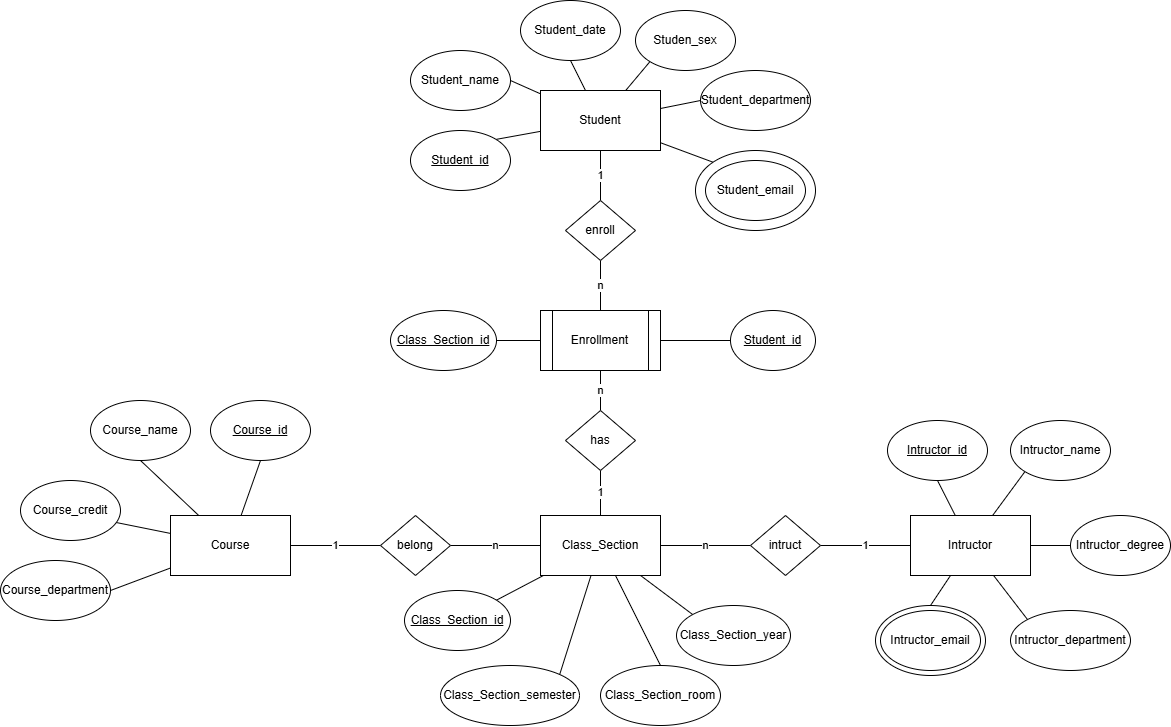

The diagram above was exported from draw.io. Its source (the exported page's mxGraphModel, read from the mxfile embedded in the PNG):
<mxGraphModel dx="2359" dy="860" grid="1" gridSize="10" guides="1" tooltips="1" connect="1" arrows="1" fold="1" page="1" pageScale="1" pageWidth="827" pageHeight="1169" math="0" shadow="0">
  <root>
    <mxCell id="0" />
    <mxCell id="1" parent="0" />
    <mxCell id="m4UcEh6benMVJSaSLJCo-23" edge="1" parent="1" source="m4UcEh6benMVJSaSLJCo-1" style="rounded=0;orthogonalLoop=1;jettySize=auto;html=1;entryX=1;entryY=0;entryDx=0;entryDy=0;endArrow=none;endFill=0;" target="m4UcEh6benMVJSaSLJCo-20">
      <mxGeometry relative="1" as="geometry" />
    </mxCell>
    <mxCell id="m4UcEh6benMVJSaSLJCo-24" edge="1" parent="1" source="m4UcEh6benMVJSaSLJCo-1" style="rounded=0;orthogonalLoop=1;jettySize=auto;html=1;entryX=1;entryY=0.5;entryDx=0;entryDy=0;endArrow=none;endFill=0;" target="m4UcEh6benMVJSaSLJCo-19">
      <mxGeometry relative="1" as="geometry" />
    </mxCell>
    <mxCell id="m4UcEh6benMVJSaSLJCo-25" edge="1" parent="1" source="m4UcEh6benMVJSaSLJCo-1" style="rounded=0;orthogonalLoop=1;jettySize=auto;html=1;entryX=0.5;entryY=1;entryDx=0;entryDy=0;endArrow=none;endFill=0;" target="m4UcEh6benMVJSaSLJCo-18">
      <mxGeometry relative="1" as="geometry" />
    </mxCell>
    <mxCell id="m4UcEh6benMVJSaSLJCo-27" edge="1" parent="1" source="m4UcEh6benMVJSaSLJCo-1" style="rounded=0;orthogonalLoop=1;jettySize=auto;html=1;entryX=0;entryY=0.5;entryDx=0;entryDy=0;endArrow=none;endFill=0;" target="m4UcEh6benMVJSaSLJCo-16">
      <mxGeometry relative="1" as="geometry" />
    </mxCell>
    <mxCell id="m4UcEh6benMVJSaSLJCo-28" edge="1" parent="1" source="m4UcEh6benMVJSaSLJCo-1" style="rounded=0;orthogonalLoop=1;jettySize=auto;html=1;entryX=0;entryY=0;entryDx=0;entryDy=0;endArrow=none;endFill=0;" target="m4UcEh6benMVJSaSLJCo-17">
      <mxGeometry relative="1" as="geometry" />
    </mxCell>
    <mxCell id="m4UcEh6benMVJSaSLJCo-30" edge="1" parent="1" source="m4UcEh6benMVJSaSLJCo-1" style="rounded=0;orthogonalLoop=1;jettySize=auto;html=1;entryX=0.5;entryY=0;entryDx=0;entryDy=0;endArrow=none;endFill=0;" target="m4UcEh6benMVJSaSLJCo-9" value="1">
      <mxGeometry relative="1" as="geometry" />
    </mxCell>
    <mxCell id="m4UcEh6benMVJSaSLJCo-1" parent="1" style="rounded=0;whiteSpace=wrap;html=1;" value="Student" vertex="1">
      <mxGeometry height="60" width="120" x="480" y="100" as="geometry" />
    </mxCell>
    <mxCell id="m4UcEh6benMVJSaSLJCo-41" edge="1" parent="1" source="m4UcEh6benMVJSaSLJCo-4" style="orthogonalLoop=1;jettySize=auto;html=1;entryX=0.5;entryY=1;entryDx=0;entryDy=0;endArrow=none;endFill=0;" target="m4UcEh6benMVJSaSLJCo-37">
      <mxGeometry relative="1" as="geometry" />
    </mxCell>
    <mxCell id="m4UcEh6benMVJSaSLJCo-42" edge="1" parent="1" source="m4UcEh6benMVJSaSLJCo-4" style="edgeStyle=none;orthogonalLoop=1;jettySize=auto;html=1;entryX=0.5;entryY=1;entryDx=0;entryDy=0;endArrow=none;endFill=0;" target="m4UcEh6benMVJSaSLJCo-38">
      <mxGeometry relative="1" as="geometry" />
    </mxCell>
    <mxCell id="m4UcEh6benMVJSaSLJCo-44" edge="1" parent="1" source="m4UcEh6benMVJSaSLJCo-4" style="edgeStyle=none;orthogonalLoop=1;jettySize=auto;html=1;entryX=1;entryY=0.5;entryDx=0;entryDy=0;endArrow=none;endFill=0;" target="m4UcEh6benMVJSaSLJCo-40">
      <mxGeometry relative="1" as="geometry" />
    </mxCell>
    <mxCell id="m4UcEh6benMVJSaSLJCo-51" edge="1" parent="1" source="m4UcEh6benMVJSaSLJCo-4" style="edgeStyle=none;orthogonalLoop=1;jettySize=auto;html=1;entryX=0;entryY=0.5;entryDx=0;entryDy=0;endArrow=none;endFill=0;" target="m4UcEh6benMVJSaSLJCo-50" value="1">
      <mxGeometry relative="1" as="geometry">
        <mxPoint x="290" y="560" as="targetPoint" />
      </mxGeometry>
    </mxCell>
    <mxCell id="m4UcEh6benMVJSaSLJCo-4" parent="1" style="rounded=0;whiteSpace=wrap;html=1;" value="Course" vertex="1">
      <mxGeometry height="60" width="120" x="110" y="525" as="geometry" />
    </mxCell>
    <mxCell id="m4UcEh6benMVJSaSLJCo-48" edge="1" parent="1" source="m4UcEh6benMVJSaSLJCo-5" style="edgeStyle=none;orthogonalLoop=1;jettySize=auto;html=1;entryX=1;entryY=0.5;entryDx=0;entryDy=0;endArrow=none;endFill=0;" target="m4UcEh6benMVJSaSLJCo-13" value="1">
      <mxGeometry relative="1" as="geometry" />
    </mxCell>
    <mxCell id="m4UcEh6benMVJSaSLJCo-60" edge="1" parent="1" source="m4UcEh6benMVJSaSLJCo-5" style="edgeStyle=none;orthogonalLoop=1;jettySize=auto;html=1;entryX=0.5;entryY=1;entryDx=0;entryDy=0;endArrow=none;endFill=0;" target="m4UcEh6benMVJSaSLJCo-53">
      <mxGeometry relative="1" as="geometry" />
    </mxCell>
    <mxCell id="m4UcEh6benMVJSaSLJCo-61" edge="1" parent="1" source="m4UcEh6benMVJSaSLJCo-5" style="edgeStyle=none;orthogonalLoop=1;jettySize=auto;html=1;entryX=0;entryY=1;entryDx=0;entryDy=0;endArrow=none;endFill=0;" target="m4UcEh6benMVJSaSLJCo-54">
      <mxGeometry relative="1" as="geometry" />
    </mxCell>
    <mxCell id="m4UcEh6benMVJSaSLJCo-62" edge="1" parent="1" source="m4UcEh6benMVJSaSLJCo-5" style="edgeStyle=none;orthogonalLoop=1;jettySize=auto;html=1;entryX=0;entryY=0.5;entryDx=0;entryDy=0;endArrow=none;endFill=0;" target="m4UcEh6benMVJSaSLJCo-55">
      <mxGeometry relative="1" as="geometry" />
    </mxCell>
    <mxCell id="m4UcEh6benMVJSaSLJCo-63" edge="1" parent="1" source="m4UcEh6benMVJSaSLJCo-5" style="edgeStyle=none;orthogonalLoop=1;jettySize=auto;html=1;entryX=0;entryY=0;entryDx=0;entryDy=0;endArrow=none;endFill=0;" target="m4UcEh6benMVJSaSLJCo-56">
      <mxGeometry relative="1" as="geometry" />
    </mxCell>
    <mxCell id="m4UcEh6benMVJSaSLJCo-64" edge="1" parent="1" source="m4UcEh6benMVJSaSLJCo-5" style="edgeStyle=none;orthogonalLoop=1;jettySize=auto;html=1;entryX=0.5;entryY=0;entryDx=0;entryDy=0;endArrow=none;endFill=0;" target="m4UcEh6benMVJSaSLJCo-57">
      <mxGeometry relative="1" as="geometry" />
    </mxCell>
    <mxCell id="m4UcEh6benMVJSaSLJCo-5" parent="1" style="rounded=0;whiteSpace=wrap;html=1;" value="Intructor" vertex="1">
      <mxGeometry height="60" width="120" x="850" y="525" as="geometry" />
    </mxCell>
    <mxCell id="m4UcEh6benMVJSaSLJCo-33" edge="1" parent="1" source="m4UcEh6benMVJSaSLJCo-6" style="rounded=0;orthogonalLoop=1;jettySize=auto;html=1;entryX=0.5;entryY=1;entryDx=0;entryDy=0;endArrow=none;endFill=0;" target="m4UcEh6benMVJSaSLJCo-10" value="1">
      <mxGeometry relative="1" as="geometry">
        <mxPoint x="540" y="500" as="targetPoint" />
      </mxGeometry>
    </mxCell>
    <mxCell id="m4UcEh6benMVJSaSLJCo-52" edge="1" parent="1" source="m4UcEh6benMVJSaSLJCo-6" style="edgeStyle=none;orthogonalLoop=1;jettySize=auto;html=1;entryX=1;entryY=0.5;entryDx=0;entryDy=0;endArrow=none;endFill=0;" target="m4UcEh6benMVJSaSLJCo-50" value="n">
      <mxGeometry relative="1" as="geometry" />
    </mxCell>
    <mxCell id="m4UcEh6benMVJSaSLJCo-73" edge="1" parent="1" source="m4UcEh6benMVJSaSLJCo-6" style="edgeStyle=none;orthogonalLoop=1;jettySize=auto;html=1;entryX=0;entryY=0;entryDx=0;entryDy=0;endArrow=none;endFill=0;" target="m4UcEh6benMVJSaSLJCo-70">
      <mxGeometry relative="1" as="geometry" />
    </mxCell>
    <mxCell id="m4UcEh6benMVJSaSLJCo-74" edge="1" parent="1" source="m4UcEh6benMVJSaSLJCo-6" style="edgeStyle=none;orthogonalLoop=1;jettySize=auto;html=1;entryX=0.5;entryY=0;entryDx=0;entryDy=0;endArrow=none;endFill=0;" target="m4UcEh6benMVJSaSLJCo-71">
      <mxGeometry relative="1" as="geometry" />
    </mxCell>
    <mxCell id="m4UcEh6benMVJSaSLJCo-75" edge="1" parent="1" source="m4UcEh6benMVJSaSLJCo-6" style="edgeStyle=none;orthogonalLoop=1;jettySize=auto;html=1;entryX=1;entryY=0;entryDx=0;entryDy=0;endArrow=none;endFill=0;" target="m4UcEh6benMVJSaSLJCo-69">
      <mxGeometry relative="1" as="geometry" />
    </mxCell>
    <mxCell id="m4UcEh6benMVJSaSLJCo-76" edge="1" parent="1" source="m4UcEh6benMVJSaSLJCo-6" style="edgeStyle=none;orthogonalLoop=1;jettySize=auto;html=1;endArrow=none;endFill=0;" target="m4UcEh6benMVJSaSLJCo-65">
      <mxGeometry relative="1" as="geometry" />
    </mxCell>
    <mxCell id="m4UcEh6benMVJSaSLJCo-6" parent="1" style="rounded=0;whiteSpace=wrap;html=1;" value="Class_Section" vertex="1">
      <mxGeometry height="60" width="120" x="480" y="525" as="geometry" />
    </mxCell>
    <mxCell id="m4UcEh6benMVJSaSLJCo-31" edge="1" parent="1" source="m4UcEh6benMVJSaSLJCo-8" style="rounded=0;orthogonalLoop=1;jettySize=auto;html=1;entryX=0.5;entryY=1;entryDx=0;entryDy=0;endArrow=none;endFill=0;" target="m4UcEh6benMVJSaSLJCo-9" value="n">
      <mxGeometry relative="1" as="geometry" />
    </mxCell>
    <mxCell id="m4UcEh6benMVJSaSLJCo-32" edge="1" parent="1" source="m4UcEh6benMVJSaSLJCo-8" style="rounded=0;orthogonalLoop=1;jettySize=auto;html=1;entryX=0.5;entryY=0;entryDx=0;entryDy=0;endArrow=none;endFill=0;" target="m4UcEh6benMVJSaSLJCo-10" value="n">
      <mxGeometry relative="1" as="geometry" />
    </mxCell>
    <mxCell id="m4UcEh6benMVJSaSLJCo-8" parent="1" style="shape=process;whiteSpace=wrap;html=1;backgroundOutline=1;rounded=0;" value="Enrollment" vertex="1">
      <mxGeometry height="60" width="120" x="480" y="320" as="geometry" />
    </mxCell>
    <mxCell id="m4UcEh6benMVJSaSLJCo-9" parent="1" style="rhombus;whiteSpace=wrap;html=1;rounded=0;" value="enroll" vertex="1">
      <mxGeometry height="60" width="70" x="505" y="210" as="geometry" />
    </mxCell>
    <mxCell id="m4UcEh6benMVJSaSLJCo-10" parent="1" style="rhombus;whiteSpace=wrap;html=1;rounded=0;" value="has" vertex="1">
      <mxGeometry height="60" width="70" x="505" y="420" as="geometry" />
    </mxCell>
    <mxCell id="m4UcEh6benMVJSaSLJCo-49" edge="1" parent="1" source="m4UcEh6benMVJSaSLJCo-13" style="edgeStyle=none;orthogonalLoop=1;jettySize=auto;html=1;entryX=1;entryY=0.5;entryDx=0;entryDy=0;endArrow=none;endFill=0;" target="m4UcEh6benMVJSaSLJCo-6" value="n">
      <mxGeometry relative="1" as="geometry" />
    </mxCell>
    <mxCell id="m4UcEh6benMVJSaSLJCo-13" parent="1" style="rhombus;whiteSpace=wrap;html=1;rounded=0;" value="intruct" vertex="1">
      <mxGeometry height="60" width="70" x="690" y="525" as="geometry" />
    </mxCell>
    <mxCell id="m4UcEh6benMVJSaSLJCo-15" parent="1" style="ellipse;whiteSpace=wrap;html=1;rounded=0;" value="Studen_sex" vertex="1">
      <mxGeometry height="60" width="100" x="575" y="20" as="geometry" />
    </mxCell>
    <mxCell id="m4UcEh6benMVJSaSLJCo-16" parent="1" style="ellipse;whiteSpace=wrap;html=1;rounded=0;" value="Student_department" vertex="1">
      <mxGeometry height="60" width="110" x="640" y="80" as="geometry" />
    </mxCell>
    <mxCell id="m4UcEh6benMVJSaSLJCo-17" parent="1" style="ellipse;whiteSpace=wrap;html=1;rounded=0;" value="" vertex="1">
      <mxGeometry height="80" width="120" x="635" y="160" as="geometry" />
    </mxCell>
    <mxCell id="m4UcEh6benMVJSaSLJCo-18" parent="1" style="ellipse;whiteSpace=wrap;html=1;rounded=0;" value="Student_date" vertex="1">
      <mxGeometry height="60" width="100" x="460" y="10" as="geometry" />
    </mxCell>
    <mxCell id="m4UcEh6benMVJSaSLJCo-19" parent="1" style="ellipse;whiteSpace=wrap;html=1;rounded=0;" value="Student_name" vertex="1">
      <mxGeometry height="60" width="100" x="350" y="60" as="geometry" />
    </mxCell>
    <mxCell id="m4UcEh6benMVJSaSLJCo-20" parent="1" style="ellipse;whiteSpace=wrap;html=1;rounded=0;" value="&lt;u&gt;Student_id&lt;/u&gt;" vertex="1">
      <mxGeometry height="60" width="100" x="350" y="140" as="geometry" />
    </mxCell>
    <mxCell id="m4UcEh6benMVJSaSLJCo-22" parent="1" style="ellipse;whiteSpace=wrap;html=1;rounded=0;" value="Student_email" vertex="1">
      <mxGeometry height="60" width="100" x="645" y="170" as="geometry" />
    </mxCell>
    <mxCell id="m4UcEh6benMVJSaSLJCo-26" edge="1" parent="1" source="m4UcEh6benMVJSaSLJCo-1" style="rounded=0;orthogonalLoop=1;jettySize=auto;html=1;entryX=0;entryY=1;entryDx=0;entryDy=0;endArrow=none;endFill=0;" target="m4UcEh6benMVJSaSLJCo-15">
      <mxGeometry relative="1" as="geometry">
        <mxPoint x="610" y="180" as="targetPoint" />
      </mxGeometry>
    </mxCell>
    <mxCell id="m4UcEh6benMVJSaSLJCo-37" parent="1" style="ellipse;whiteSpace=wrap;html=1;rounded=0;" value="&lt;u&gt;Course_id&lt;/u&gt;" vertex="1">
      <mxGeometry height="60" width="100" x="150" y="410" as="geometry" />
    </mxCell>
    <mxCell id="m4UcEh6benMVJSaSLJCo-38" parent="1" style="ellipse;whiteSpace=wrap;html=1;rounded=0;" value="Course_name" vertex="1">
      <mxGeometry height="60" width="100" x="30" y="410" as="geometry" />
    </mxCell>
    <mxCell id="m4UcEh6benMVJSaSLJCo-39" parent="1" style="ellipse;whiteSpace=wrap;html=1;rounded=0;" value="Course_credit" vertex="1">
      <mxGeometry height="60" width="100" x="-40" y="490" as="geometry" />
    </mxCell>
    <mxCell id="m4UcEh6benMVJSaSLJCo-40" parent="1" style="ellipse;whiteSpace=wrap;html=1;rounded=0;" value="Course_department" vertex="1">
      <mxGeometry height="60" width="110" x="-60" y="570" as="geometry" />
    </mxCell>
    <mxCell id="m4UcEh6benMVJSaSLJCo-43" edge="1" parent="1" source="m4UcEh6benMVJSaSLJCo-4" style="edgeStyle=none;orthogonalLoop=1;jettySize=auto;html=1;entryX=0.96;entryY=0.701;entryDx=0;entryDy=0;entryPerimeter=0;endArrow=none;endFill=0;" target="m4UcEh6benMVJSaSLJCo-39">
      <mxGeometry relative="1" as="geometry" />
    </mxCell>
    <mxCell id="m4UcEh6benMVJSaSLJCo-50" parent="1" style="rhombus;whiteSpace=wrap;html=1;rounded=0;" value="belong" vertex="1">
      <mxGeometry height="60" width="70" x="320" y="525" as="geometry" />
    </mxCell>
    <mxCell id="m4UcEh6benMVJSaSLJCo-53" parent="1" style="ellipse;whiteSpace=wrap;html=1;rounded=0;" value="&lt;u&gt;Intructor_id&lt;/u&gt;" vertex="1">
      <mxGeometry height="60" width="100" x="827" y="430" as="geometry" />
    </mxCell>
    <mxCell id="m4UcEh6benMVJSaSLJCo-54" parent="1" style="ellipse;whiteSpace=wrap;html=1;rounded=0;" value="Intructor_name" vertex="1">
      <mxGeometry height="60" width="100" x="950" y="430" as="geometry" />
    </mxCell>
    <mxCell id="m4UcEh6benMVJSaSLJCo-55" parent="1" style="ellipse;whiteSpace=wrap;html=1;rounded=0;" value="Intructor_degree" vertex="1">
      <mxGeometry height="60" width="100" x="1010" y="525" as="geometry" />
    </mxCell>
    <mxCell id="m4UcEh6benMVJSaSLJCo-56" parent="1" style="ellipse;whiteSpace=wrap;html=1;rounded=0;" value="Intructor_department" vertex="1">
      <mxGeometry height="60" width="120" x="950" y="620" as="geometry" />
    </mxCell>
    <mxCell id="m4UcEh6benMVJSaSLJCo-57" parent="1" style="ellipse;whiteSpace=wrap;html=1;rounded=0;" value="" vertex="1">
      <mxGeometry height="70" width="110" x="815" y="615" as="geometry" />
    </mxCell>
    <mxCell id="m4UcEh6benMVJSaSLJCo-59" parent="1" style="ellipse;whiteSpace=wrap;html=1;rounded=0;" value="Intructor_email" vertex="1">
      <mxGeometry height="60" width="100" x="820" y="620" as="geometry" />
    </mxCell>
    <mxCell id="m4UcEh6benMVJSaSLJCo-65" parent="1" style="ellipse;whiteSpace=wrap;html=1;rounded=0;" value="&lt;u&gt;Class_Section_id&lt;/u&gt;" vertex="1">
      <mxGeometry height="60" width="106" x="344" y="600" as="geometry" />
    </mxCell>
    <mxCell id="m4UcEh6benMVJSaSLJCo-69" parent="1" style="ellipse;whiteSpace=wrap;html=1;rounded=0;" value="Class_Section_semester" vertex="1">
      <mxGeometry height="60" width="139" x="380" y="675" as="geometry" />
    </mxCell>
    <mxCell id="m4UcEh6benMVJSaSLJCo-70" parent="1" style="ellipse;whiteSpace=wrap;html=1;rounded=0;" value="Class_Section_year" vertex="1">
      <mxGeometry height="60" width="114" x="616" y="615" as="geometry" />
    </mxCell>
    <mxCell id="m4UcEh6benMVJSaSLJCo-71" parent="1" style="ellipse;whiteSpace=wrap;html=1;rounded=0;" value="Class_Section_room" vertex="1">
      <mxGeometry height="60" width="120" x="540" y="675" as="geometry" />
    </mxCell>
    <mxCell id="m4UcEh6benMVJSaSLJCo-72" edge="1" parent="1" source="m4UcEh6benMVJSaSLJCo-70" style="edgeStyle=none;orthogonalLoop=1;jettySize=auto;html=1;exitX=0;exitY=0;exitDx=0;exitDy=0;" target="m4UcEh6benMVJSaSLJCo-70">
      <mxGeometry relative="1" as="geometry" />
    </mxCell>
    <mxCell id="m4UcEh6benMVJSaSLJCo-81" edge="1" parent="1" source="m4UcEh6benMVJSaSLJCo-77" style="edgeStyle=none;orthogonalLoop=1;jettySize=auto;html=1;entryX=1;entryY=0.5;entryDx=0;entryDy=0;endArrow=none;endFill=0;" target="m4UcEh6benMVJSaSLJCo-8">
      <mxGeometry relative="1" as="geometry" />
    </mxCell>
    <mxCell id="m4UcEh6benMVJSaSLJCo-77" parent="1" style="ellipse;whiteSpace=wrap;html=1;rounded=0;" value="&lt;u&gt;Student_id&lt;/u&gt;" vertex="1">
      <mxGeometry height="60" width="85" x="670" y="320" as="geometry" />
    </mxCell>
    <mxCell id="m4UcEh6benMVJSaSLJCo-80" edge="1" parent="1" source="m4UcEh6benMVJSaSLJCo-79" style="edgeStyle=none;orthogonalLoop=1;jettySize=auto;html=1;entryX=0;entryY=0.5;entryDx=0;entryDy=0;endArrow=none;endFill=0;" target="m4UcEh6benMVJSaSLJCo-8">
      <mxGeometry relative="1" as="geometry" />
    </mxCell>
    <mxCell id="m4UcEh6benMVJSaSLJCo-79" parent="1" style="ellipse;whiteSpace=wrap;html=1;rounded=0;" value="&lt;u&gt;Class_Section_id&lt;/u&gt;" vertex="1">
      <mxGeometry height="60" width="106" x="330" y="320" as="geometry" />
    </mxCell>
  </root>
</mxGraphModel>